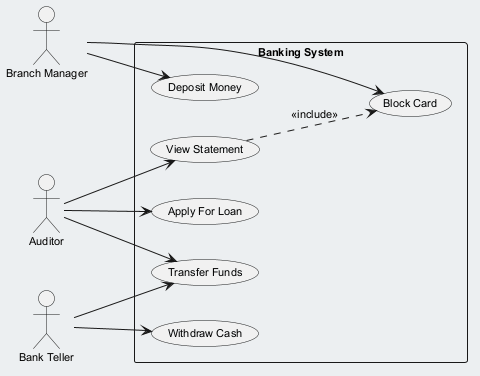

The diagram above was rendered by PlantUML. Its source (embedded in the PNG):
@startuml
skinparam backgroundColor #ECEFF1
skinparam classBackgroundColor #FFFFFF
skinparam classBorderColor #455A64
skinparam defaultFontSize 11
left to right direction
actor "Branch Manager" as BM
actor "Auditor" as A
actor "Bank Teller" as BT
rectangle "Banking System" {
  usecase "Withdraw Cash" as UC_WithdrawCash
  usecase "Transfer Funds" as UC_TransferFunds
  usecase "View Statement" as UC_ViewStatement
  usecase "Block Card" as UC_BlockCard
  usecase "Apply For Loan" as UC_ApplyForLoan
  usecase "Deposit Money" as UC_DepositMoney
}
BM --> UC_BlockCard
BM --> UC_DepositMoney
A --> UC_ViewStatement
A --> UC_TransferFunds
A --> UC_ApplyForLoan
BT --> UC_WithdrawCash
BT --> UC_TransferFunds
UC_ViewStatement ..> UC_BlockCard : <<include>>
@enduml